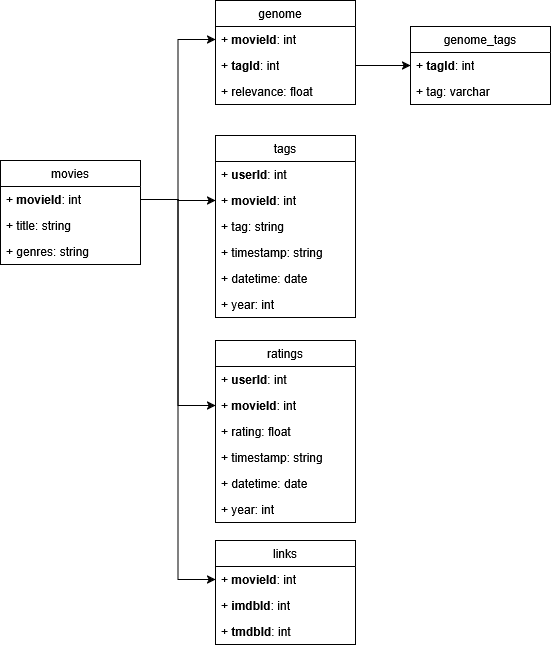

The diagram above was exported from draw.io. Its source (the exported page's mxGraphModel, read from the mxfile embedded in the PNG):
<mxGraphModel dx="1127" dy="801" grid="1" gridSize="10" guides="1" tooltips="1" connect="1" arrows="1" fold="1" page="1" pageScale="1" pageWidth="850" pageHeight="1100" math="0" shadow="0">
  <root>
    <mxCell id="0" />
    <mxCell id="1" parent="0" />
    <mxCell id="DS85O21fm3G-JNs-rsGr-1" value="genome&lt;span style=&quot;white-space: pre;&quot;&gt;&#09;&lt;/span&gt;" style="swimlane;fontStyle=0;childLayout=stackLayout;horizontal=1;startSize=26;fillColor=none;horizontalStack=0;resizeParent=1;resizeParentMax=0;resizeLast=0;collapsible=1;marginBottom=0;whiteSpace=wrap;html=1;" vertex="1" parent="1">
      <mxGeometry x="285" y="70" width="140" height="104" as="geometry" />
    </mxCell>
    <mxCell id="DS85O21fm3G-JNs-rsGr-2" value="+ &lt;b&gt;movieId&lt;/b&gt;: int" style="text;strokeColor=none;fillColor=none;align=left;verticalAlign=top;spacingLeft=4;spacingRight=4;overflow=hidden;rotatable=0;points=[[0,0.5],[1,0.5]];portConstraint=eastwest;whiteSpace=wrap;html=1;" vertex="1" parent="DS85O21fm3G-JNs-rsGr-1">
      <mxGeometry y="26" width="140" height="26" as="geometry" />
    </mxCell>
    <mxCell id="DS85O21fm3G-JNs-rsGr-3" value="+ &lt;b&gt;tagId&lt;/b&gt;: int" style="text;strokeColor=none;fillColor=none;align=left;verticalAlign=top;spacingLeft=4;spacingRight=4;overflow=hidden;rotatable=0;points=[[0,0.5],[1,0.5]];portConstraint=eastwest;whiteSpace=wrap;html=1;" vertex="1" parent="DS85O21fm3G-JNs-rsGr-1">
      <mxGeometry y="52" width="140" height="26" as="geometry" />
    </mxCell>
    <mxCell id="DS85O21fm3G-JNs-rsGr-4" value="+ relevance: float" style="text;strokeColor=none;fillColor=none;align=left;verticalAlign=top;spacingLeft=4;spacingRight=4;overflow=hidden;rotatable=0;points=[[0,0.5],[1,0.5]];portConstraint=eastwest;whiteSpace=wrap;html=1;" vertex="1" parent="DS85O21fm3G-JNs-rsGr-1">
      <mxGeometry y="78" width="140" height="26" as="geometry" />
    </mxCell>
    <mxCell id="DS85O21fm3G-JNs-rsGr-5" value="genome_tags" style="swimlane;fontStyle=0;childLayout=stackLayout;horizontal=1;startSize=26;fillColor=none;horizontalStack=0;resizeParent=1;resizeParentMax=0;resizeLast=0;collapsible=1;marginBottom=0;whiteSpace=wrap;html=1;" vertex="1" parent="1">
      <mxGeometry x="480" y="96" width="140" height="78" as="geometry" />
    </mxCell>
    <mxCell id="DS85O21fm3G-JNs-rsGr-6" value="+ &lt;b&gt;tagId&lt;/b&gt;: int" style="text;strokeColor=none;fillColor=none;align=left;verticalAlign=top;spacingLeft=4;spacingRight=4;overflow=hidden;rotatable=0;points=[[0,0.5],[1,0.5]];portConstraint=eastwest;whiteSpace=wrap;html=1;" vertex="1" parent="DS85O21fm3G-JNs-rsGr-5">
      <mxGeometry y="26" width="140" height="26" as="geometry" />
    </mxCell>
    <mxCell id="DS85O21fm3G-JNs-rsGr-7" value="+ tag: varchar" style="text;strokeColor=none;fillColor=none;align=left;verticalAlign=top;spacingLeft=4;spacingRight=4;overflow=hidden;rotatable=0;points=[[0,0.5],[1,0.5]];portConstraint=eastwest;whiteSpace=wrap;html=1;" vertex="1" parent="DS85O21fm3G-JNs-rsGr-5">
      <mxGeometry y="52" width="140" height="26" as="geometry" />
    </mxCell>
    <mxCell id="DS85O21fm3G-JNs-rsGr-9" style="edgeStyle=orthogonalEdgeStyle;rounded=0;orthogonalLoop=1;jettySize=auto;html=1;entryX=0;entryY=0.5;entryDx=0;entryDy=0;" edge="1" parent="1" source="DS85O21fm3G-JNs-rsGr-3" target="DS85O21fm3G-JNs-rsGr-5">
      <mxGeometry relative="1" as="geometry" />
    </mxCell>
    <mxCell id="DS85O21fm3G-JNs-rsGr-10" value="movies" style="swimlane;fontStyle=0;childLayout=stackLayout;horizontal=1;startSize=26;fillColor=none;horizontalStack=0;resizeParent=1;resizeParentMax=0;resizeLast=0;collapsible=1;marginBottom=0;whiteSpace=wrap;html=1;" vertex="1" parent="1">
      <mxGeometry x="70" y="230" width="140" height="104" as="geometry" />
    </mxCell>
    <mxCell id="DS85O21fm3G-JNs-rsGr-11" value="+ &lt;b&gt;movieId&lt;/b&gt;: int" style="text;strokeColor=none;fillColor=none;align=left;verticalAlign=top;spacingLeft=4;spacingRight=4;overflow=hidden;rotatable=0;points=[[0,0.5],[1,0.5]];portConstraint=eastwest;whiteSpace=wrap;html=1;" vertex="1" parent="DS85O21fm3G-JNs-rsGr-10">
      <mxGeometry y="26" width="140" height="26" as="geometry" />
    </mxCell>
    <mxCell id="DS85O21fm3G-JNs-rsGr-12" value="+ title: string" style="text;strokeColor=none;fillColor=none;align=left;verticalAlign=top;spacingLeft=4;spacingRight=4;overflow=hidden;rotatable=0;points=[[0,0.5],[1,0.5]];portConstraint=eastwest;whiteSpace=wrap;html=1;" vertex="1" parent="DS85O21fm3G-JNs-rsGr-10">
      <mxGeometry y="52" width="140" height="26" as="geometry" />
    </mxCell>
    <mxCell id="DS85O21fm3G-JNs-rsGr-13" value="+ genres: string" style="text;strokeColor=none;fillColor=none;align=left;verticalAlign=top;spacingLeft=4;spacingRight=4;overflow=hidden;rotatable=0;points=[[0,0.5],[1,0.5]];portConstraint=eastwest;whiteSpace=wrap;html=1;" vertex="1" parent="DS85O21fm3G-JNs-rsGr-10">
      <mxGeometry y="78" width="140" height="26" as="geometry" />
    </mxCell>
    <mxCell id="DS85O21fm3G-JNs-rsGr-15" value="tags" style="swimlane;fontStyle=0;childLayout=stackLayout;horizontal=1;startSize=26;fillColor=none;horizontalStack=0;resizeParent=1;resizeParentMax=0;resizeLast=0;collapsible=1;marginBottom=0;whiteSpace=wrap;html=1;" vertex="1" parent="1">
      <mxGeometry x="285" y="205" width="140" height="182" as="geometry" />
    </mxCell>
    <mxCell id="DS85O21fm3G-JNs-rsGr-16" value="+ &lt;b&gt;userId&lt;/b&gt;: int" style="text;strokeColor=none;fillColor=none;align=left;verticalAlign=top;spacingLeft=4;spacingRight=4;overflow=hidden;rotatable=0;points=[[0,0.5],[1,0.5]];portConstraint=eastwest;whiteSpace=wrap;html=1;" vertex="1" parent="DS85O21fm3G-JNs-rsGr-15">
      <mxGeometry y="26" width="140" height="26" as="geometry" />
    </mxCell>
    <mxCell id="DS85O21fm3G-JNs-rsGr-17" value="+ &lt;b&gt;movieId&lt;/b&gt;: int" style="text;strokeColor=none;fillColor=none;align=left;verticalAlign=top;spacingLeft=4;spacingRight=4;overflow=hidden;rotatable=0;points=[[0,0.5],[1,0.5]];portConstraint=eastwest;whiteSpace=wrap;html=1;" vertex="1" parent="DS85O21fm3G-JNs-rsGr-15">
      <mxGeometry y="52" width="140" height="26" as="geometry" />
    </mxCell>
    <mxCell id="DS85O21fm3G-JNs-rsGr-18" value="+ tag: string" style="text;strokeColor=none;fillColor=none;align=left;verticalAlign=top;spacingLeft=4;spacingRight=4;overflow=hidden;rotatable=0;points=[[0,0.5],[1,0.5]];portConstraint=eastwest;whiteSpace=wrap;html=1;" vertex="1" parent="DS85O21fm3G-JNs-rsGr-15">
      <mxGeometry y="78" width="140" height="26" as="geometry" />
    </mxCell>
    <mxCell id="DS85O21fm3G-JNs-rsGr-20" value="+ timestamp: string" style="text;strokeColor=none;fillColor=none;align=left;verticalAlign=top;spacingLeft=4;spacingRight=4;overflow=hidden;rotatable=0;points=[[0,0.5],[1,0.5]];portConstraint=eastwest;whiteSpace=wrap;html=1;" vertex="1" parent="DS85O21fm3G-JNs-rsGr-15">
      <mxGeometry y="104" width="140" height="26" as="geometry" />
    </mxCell>
    <mxCell id="DS85O21fm3G-JNs-rsGr-21" value="+ datetime: date" style="text;strokeColor=none;fillColor=none;align=left;verticalAlign=top;spacingLeft=4;spacingRight=4;overflow=hidden;rotatable=0;points=[[0,0.5],[1,0.5]];portConstraint=eastwest;whiteSpace=wrap;html=1;" vertex="1" parent="DS85O21fm3G-JNs-rsGr-15">
      <mxGeometry y="130" width="140" height="26" as="geometry" />
    </mxCell>
    <mxCell id="DS85O21fm3G-JNs-rsGr-22" value="+ year: int" style="text;strokeColor=none;fillColor=none;align=left;verticalAlign=top;spacingLeft=4;spacingRight=4;overflow=hidden;rotatable=0;points=[[0,0.5],[1,0.5]];portConstraint=eastwest;whiteSpace=wrap;html=1;" vertex="1" parent="DS85O21fm3G-JNs-rsGr-15">
      <mxGeometry y="156" width="140" height="26" as="geometry" />
    </mxCell>
    <mxCell id="DS85O21fm3G-JNs-rsGr-23" style="edgeStyle=orthogonalEdgeStyle;rounded=0;orthogonalLoop=1;jettySize=auto;html=1;exitX=1;exitY=0.5;exitDx=0;exitDy=0;entryX=0;entryY=0.5;entryDx=0;entryDy=0;" edge="1" parent="1" source="DS85O21fm3G-JNs-rsGr-11" target="DS85O21fm3G-JNs-rsGr-17">
      <mxGeometry relative="1" as="geometry" />
    </mxCell>
    <mxCell id="DS85O21fm3G-JNs-rsGr-24" value="ratings" style="swimlane;fontStyle=0;childLayout=stackLayout;horizontal=1;startSize=26;fillColor=none;horizontalStack=0;resizeParent=1;resizeParentMax=0;resizeLast=0;collapsible=1;marginBottom=0;whiteSpace=wrap;html=1;" vertex="1" parent="1">
      <mxGeometry x="285" y="410" width="140" height="182" as="geometry" />
    </mxCell>
    <mxCell id="DS85O21fm3G-JNs-rsGr-25" value="+ &lt;b&gt;userId&lt;/b&gt;: int" style="text;strokeColor=none;fillColor=none;align=left;verticalAlign=top;spacingLeft=4;spacingRight=4;overflow=hidden;rotatable=0;points=[[0,0.5],[1,0.5]];portConstraint=eastwest;whiteSpace=wrap;html=1;" vertex="1" parent="DS85O21fm3G-JNs-rsGr-24">
      <mxGeometry y="26" width="140" height="26" as="geometry" />
    </mxCell>
    <mxCell id="DS85O21fm3G-JNs-rsGr-26" value="+ &lt;b&gt;movieId&lt;/b&gt;: int" style="text;strokeColor=none;fillColor=none;align=left;verticalAlign=top;spacingLeft=4;spacingRight=4;overflow=hidden;rotatable=0;points=[[0,0.5],[1,0.5]];portConstraint=eastwest;whiteSpace=wrap;html=1;" vertex="1" parent="DS85O21fm3G-JNs-rsGr-24">
      <mxGeometry y="52" width="140" height="26" as="geometry" />
    </mxCell>
    <mxCell id="DS85O21fm3G-JNs-rsGr-27" value="+ rating: float" style="text;strokeColor=none;fillColor=none;align=left;verticalAlign=top;spacingLeft=4;spacingRight=4;overflow=hidden;rotatable=0;points=[[0,0.5],[1,0.5]];portConstraint=eastwest;whiteSpace=wrap;html=1;" vertex="1" parent="DS85O21fm3G-JNs-rsGr-24">
      <mxGeometry y="78" width="140" height="26" as="geometry" />
    </mxCell>
    <mxCell id="DS85O21fm3G-JNs-rsGr-28" value="+ timestamp: string" style="text;strokeColor=none;fillColor=none;align=left;verticalAlign=top;spacingLeft=4;spacingRight=4;overflow=hidden;rotatable=0;points=[[0,0.5],[1,0.5]];portConstraint=eastwest;whiteSpace=wrap;html=1;" vertex="1" parent="DS85O21fm3G-JNs-rsGr-24">
      <mxGeometry y="104" width="140" height="26" as="geometry" />
    </mxCell>
    <mxCell id="DS85O21fm3G-JNs-rsGr-29" value="+ datetime: date" style="text;strokeColor=none;fillColor=none;align=left;verticalAlign=top;spacingLeft=4;spacingRight=4;overflow=hidden;rotatable=0;points=[[0,0.5],[1,0.5]];portConstraint=eastwest;whiteSpace=wrap;html=1;" vertex="1" parent="DS85O21fm3G-JNs-rsGr-24">
      <mxGeometry y="130" width="140" height="26" as="geometry" />
    </mxCell>
    <mxCell id="DS85O21fm3G-JNs-rsGr-30" value="+ year: int" style="text;strokeColor=none;fillColor=none;align=left;verticalAlign=top;spacingLeft=4;spacingRight=4;overflow=hidden;rotatable=0;points=[[0,0.5],[1,0.5]];portConstraint=eastwest;whiteSpace=wrap;html=1;" vertex="1" parent="DS85O21fm3G-JNs-rsGr-24">
      <mxGeometry y="156" width="140" height="26" as="geometry" />
    </mxCell>
    <mxCell id="DS85O21fm3G-JNs-rsGr-31" style="edgeStyle=orthogonalEdgeStyle;rounded=0;orthogonalLoop=1;jettySize=auto;html=1;exitX=1;exitY=0.5;exitDx=0;exitDy=0;entryX=0;entryY=0.5;entryDx=0;entryDy=0;" edge="1" parent="1" source="DS85O21fm3G-JNs-rsGr-11" target="DS85O21fm3G-JNs-rsGr-26">
      <mxGeometry relative="1" as="geometry" />
    </mxCell>
    <mxCell id="DS85O21fm3G-JNs-rsGr-32" value="links" style="swimlane;fontStyle=0;childLayout=stackLayout;horizontal=1;startSize=26;fillColor=none;horizontalStack=0;resizeParent=1;resizeParentMax=0;resizeLast=0;collapsible=1;marginBottom=0;whiteSpace=wrap;html=1;" vertex="1" parent="1">
      <mxGeometry x="285" y="610" width="140" height="104" as="geometry" />
    </mxCell>
    <mxCell id="DS85O21fm3G-JNs-rsGr-33" value="+ &lt;b&gt;movieId&lt;/b&gt;: int" style="text;strokeColor=none;fillColor=none;align=left;verticalAlign=top;spacingLeft=4;spacingRight=4;overflow=hidden;rotatable=0;points=[[0,0.5],[1,0.5]];portConstraint=eastwest;whiteSpace=wrap;html=1;" vertex="1" parent="DS85O21fm3G-JNs-rsGr-32">
      <mxGeometry y="26" width="140" height="26" as="geometry" />
    </mxCell>
    <mxCell id="DS85O21fm3G-JNs-rsGr-34" value="+ &lt;b&gt;imdbId&lt;/b&gt;: int" style="text;strokeColor=none;fillColor=none;align=left;verticalAlign=top;spacingLeft=4;spacingRight=4;overflow=hidden;rotatable=0;points=[[0,0.5],[1,0.5]];portConstraint=eastwest;whiteSpace=wrap;html=1;" vertex="1" parent="DS85O21fm3G-JNs-rsGr-32">
      <mxGeometry y="52" width="140" height="26" as="geometry" />
    </mxCell>
    <mxCell id="DS85O21fm3G-JNs-rsGr-35" value="+ &lt;b&gt;tmdbId&lt;/b&gt;: int" style="text;strokeColor=none;fillColor=none;align=left;verticalAlign=top;spacingLeft=4;spacingRight=4;overflow=hidden;rotatable=0;points=[[0,0.5],[1,0.5]];portConstraint=eastwest;whiteSpace=wrap;html=1;" vertex="1" parent="DS85O21fm3G-JNs-rsGr-32">
      <mxGeometry y="78" width="140" height="26" as="geometry" />
    </mxCell>
    <mxCell id="DS85O21fm3G-JNs-rsGr-37" style="edgeStyle=orthogonalEdgeStyle;rounded=0;orthogonalLoop=1;jettySize=auto;html=1;exitX=1;exitY=0.5;exitDx=0;exitDy=0;entryX=0;entryY=0.5;entryDx=0;entryDy=0;" edge="1" parent="1" source="DS85O21fm3G-JNs-rsGr-11" target="DS85O21fm3G-JNs-rsGr-33">
      <mxGeometry relative="1" as="geometry" />
    </mxCell>
    <mxCell id="DS85O21fm3G-JNs-rsGr-38" style="edgeStyle=orthogonalEdgeStyle;rounded=0;orthogonalLoop=1;jettySize=auto;html=1;exitX=1;exitY=0.5;exitDx=0;exitDy=0;entryX=0;entryY=0.5;entryDx=0;entryDy=0;" edge="1" parent="1" source="DS85O21fm3G-JNs-rsGr-11" target="DS85O21fm3G-JNs-rsGr-2">
      <mxGeometry relative="1" as="geometry" />
    </mxCell>
  </root>
</mxGraphModel>